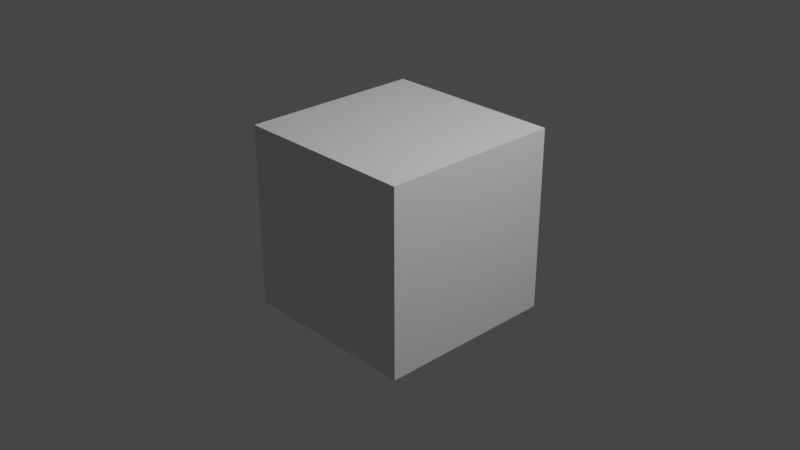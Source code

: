 # Source: Blender.blend  (saved by Blender 4.2.66; exported with 4.5.12 LTS)
import bpy
from mathutils import Matrix  # noqa: F401  (used for matrix-valued properties, if any)

bpy.ops.wm.read_factory_settings(use_empty=True)
scene = bpy.context.scene
scene.name = 'Scene'

# ---- collections
col_collection = bpy.data.collections.new('Collection'); scene.collection.children.link(col_collection)

# ---- materials (node trees are filled in below, after node groups)
mat_material = bpy.data.materials.new('Material')
mat_material.alpha_threshold = 0.0
mat_material.use_transparent_shadow = False
mat_material.roughness = 0.5
mat_material.line_color = (0.0, 0.0, 0.0, 1.0)

# ---- material node trees
mat_material.use_nodes = True; mat_material.node_tree.nodes.clear()
_N = mat_material.node_tree.nodes; _L = mat_material.node_tree.links
n0 = _N.new('ShaderNodeOutputMaterial'); n0.name = 'Material Output'; n0.location = (300, 300)
n1 = _N.new('ShaderNodeBsdfPrincipled'); n1.name = 'Principled BSDF'; n1.location = (10, 300)
n1.distribution = 'GGX'
n1.subsurface_method = 'RANDOM_WALK_SKIN'
n1.inputs[3].default_value = 1.45
n1.inputs[27].default_value = (0.0, 0.0, 0.0, 1.0)
n1.inputs[28].default_value = 1.0
_L.new(n1.outputs[0], n0.inputs[0])
n0.is_active_output = True

# ---- world
world_world = bpy.data.worlds.new('World'); scene.world = world_world
world_world.use_nodes = True; world_world.node_tree.nodes.clear()
_N = world_world.node_tree.nodes; _L = world_world.node_tree.links
n0 = _N.new('ShaderNodeOutputWorld'); n0.name = 'World Output'; n0.location = (300, 300)
n1 = _N.new('ShaderNodeBackground'); n1.name = 'Background'; n1.location = (10, 300)
n1.inputs[0].default_value = (0.05088, 0.05088, 0.05088, 1.0)
_L.new(n1.outputs[0], n0.inputs[0])
n0.is_active_output = True
world_world.color = (0.05088, 0.05088, 0.05088)
world_world.use_sun_shadow = False
world_world.sun_shadow_jitter_overblur = 0.0

# ---- cameras
cam_camera = bpy.data.cameras.new('Camera')
cam_camera.clip_end = 100.0
cam_camera.ortho_scale = 7.314

# ---- lights
light_light = bpy.data.lights.new('Light', 'POINT')
light_light.transmission_factor = 0.0
light_light.energy = 1000.0
light_light.shadow_soft_size = 0.1
light_light.shadow_maximum_resolution = 0.006
light_light.use_absolute_resolution = True

# ---- meshes
me_cube = bpy.data.meshes.new('Cube')
me_cube.from_pydata([(1.0, 1.0, 1.0), (1.0, 1.0, -1.0), (1.0, -1.0, 1.0), (1.0, -1.0, -1.0), (-1.0, 1.0, 1.0), (-1.0, 1.0, -1.0), (-1.0, -1.0, 1.0), (-1.0, -1.0, -1.0)], [], [(0, 4, 6, 2), (3, 2, 6, 7), (7, 6, 4, 5), (5, 1, 3, 7), (1, 0, 2, 3), (5, 4, 0, 1)])
_uv = me_cube.uv_layers.new(name='UVMap')
_uv.uv.foreach_set('vector', [0.625, 0.5, 0.875, 0.5, 0.875, 0.75, 0.625, 0.75, 0.375, 0.75, 0.625, 0.75, 0.625, 1.0, 0.375, 1.0, 0.375, 0.0, 0.625, 0.0, 0.625, 0.25, 0.375, 0.25, 0.125, 0.5, 0.375, 0.5, 0.375, 0.75, 0.125, 0.75, 0.375, 0.5, 0.625, 0.5, 0.625, 0.75, 0.375, 0.75, 0.375, 0.25, 0.625, 0.25, 0.625, 0.5, 0.375, 0.5])
me_cube.materials.append(mat_material)
me_cube.use_mirror_vertex_groups = False
me_cube.update()

# ---- objects
ob_cube = bpy.data.objects.new('Cube', me_cube)
ob_light = bpy.data.objects.new('Light', light_light)
ob_camera = bpy.data.objects.new('Camera', cam_camera)

# ---- transforms, parenting, visibility, modifiers, constraints
ob_cube.location = (0.0, 0.0, 0.0)
ob_cube.lock_rotations_4d = False
ob_cube.empty_display_type = 'ARROWS'
ob_cube.lineart.crease_threshold = 0.0
ob_light.location = (4.076, 1.005, 5.904)
ob_light.rotation_euler = (0.6503, 0.05522, 1.866)
ob_light.lock_rotations_4d = False
ob_light.empty_display_type = 'ARROWS'
ob_light.color = (0.0, 0.0, 0.0, 0.0)
ob_light.lineart.crease_threshold = 0.0
ob_camera.location = (7.359, -6.926, 4.958)
ob_camera.rotation_euler = (1.109, 0.0, 0.8149)
ob_camera.lock_rotations_4d = False
ob_camera.empty_display_type = 'ARROWS'
ob_camera.color = (0.0, 0.0, 0.0, 0.0)
ob_camera.display_type = 'WIRE'
ob_camera.lineart.crease_threshold = 0.0

# ---- collection membership
col_collection.objects.link(ob_cube)
col_collection.objects.link(ob_light)
col_collection.objects.link(ob_camera)

# ---- scene / render settings (as saved in the file)
scene.camera = ob_camera
scene.frame_start = 1; scene.frame_end = 250; scene.frame_set(1)
scene.render.engine = 'BLENDER_EEVEE_NEXT'
scene.cycles.sampling_pattern = 'TABULATED_SOBOL'
scene.view_settings.view_transform = 'Filmic'
bpy.context.view_layer.update()
